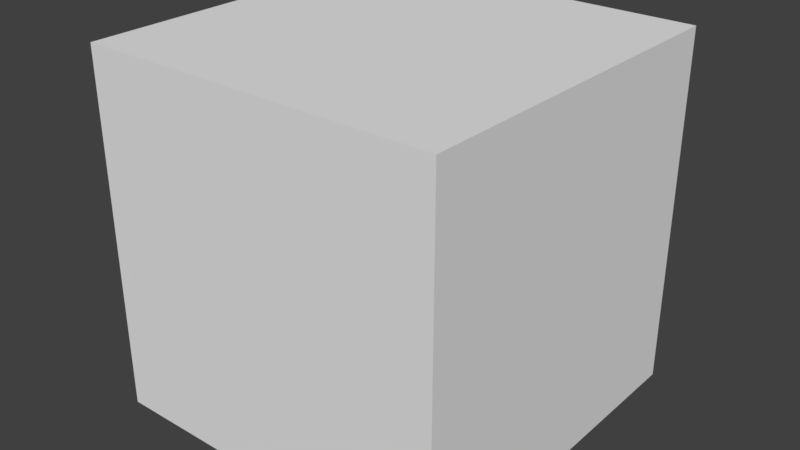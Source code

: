 # Source: Box.blend  (saved by Blender 2.79.0; exported with 4.5.12 LTS)
import bpy
from mathutils import Matrix  # noqa: F401  (used for matrix-valued properties, if any)

bpy.ops.wm.read_factory_settings(use_empty=True)
scene = bpy.context.scene
scene.name = 'Scene'

# ---- collections
col_collection_1 = bpy.data.collections.new('Collection 1'); scene.collection.children.link(col_collection_1)

# ---- materials (node trees are filled in below, after node groups)
mat_material = bpy.data.materials.new('Material')
mat_material.alpha_threshold = 0.0
mat_material.use_transparent_shadow = False
mat_material.roughness = 0.5
mat_material.line_color = (0.0, 0.0, 0.0, 1.0)

# ---- material node trees

# ---- world
world_world = bpy.data.worlds.new('World'); scene.world = world_world
world_world.color = (0.05088, 0.05088, 0.05088)
world_world.use_sun_shadow = False
world_world.sun_shadow_jitter_overblur = 0.0
world_world.cycles.sampling_method = 'MANUAL'

# ---- meshes
me_cube = bpy.data.meshes.new('Cube')
me_cube.from_pydata([(1.0, 1.0, -1.0), (1.0, -1.0, -1.0), (-1.0, -1.0, -1.0), (-1.0, 1.0, -1.0), (1.0, 1.0, 1.0), (1.0, -1.0, 1.0), (-1.0, -1.0, 1.0), (-1.0, 1.0, 1.0)], [], [(0, 1, 2, 3), (4, 7, 6, 5), (0, 4, 5, 1), (1, 5, 6, 2), (2, 6, 7, 3), (4, 0, 3, 7)])
me_cube.materials.append(mat_material)
me_cube.use_remesh_preserve_volume = False
me_cube.use_remesh_preserve_attributes = False
me_cube.use_mirror_vertex_groups = False
me_cube.update()

# ---- objects
ob_cube = bpy.data.objects.new('Cube', me_cube)

# ---- transforms, parenting, visibility, modifiers, constraints
ob_cube.location = (0.0, 0.0, 0.0)
ob_cube.scale = (0.5, 0.5, 0.5)
ob_cube.lock_rotations_4d = False
ob_cube.empty_display_type = 'ARROWS'
ob_cube.lineart.crease_threshold = 0.0

# ---- collection membership
col_collection_1.objects.link(ob_cube)

# ---- scene / render settings (as saved in the file)
scene.frame_start = 1; scene.frame_end = 250; scene.frame_set(1)
scene.render.engine = 'BLENDER_EEVEE_NEXT'
scene.render.resolution_percentage = 50
scene.render.dither_intensity = 0.0
scene.cycles.use_denoising = False
scene.cycles.samples = 128
scene.cycles.sampling_pattern = 'TABULATED_SOBOL'
scene.cycles.use_adaptive_sampling = False
scene.cycles.use_light_tree = False
scene.cycles.blur_glossy = 0.0
scene.cycles.sample_clamp_indirect = 0.0
scene.view_settings.view_transform = 'Standard'
bpy.context.view_layer.update()

# ---- added for rendering (the .blend has no active camera and no usable light): camera, sun
cam_auto = bpy.data.cameras.new('AutoCamera')
cam_auto.lens = 50.0
cam_auto.sensor_width = 36.0
cam_auto.clip_end = 1000.0
ob_auto_camera = bpy.data.objects.new('AutoCamera', cam_auto)
scene.collection.objects.link(ob_auto_camera)
ob_auto_camera.location = (1.60254, -1.92304, 1.28203)
ob_auto_camera.rotation_euler = (1.09748, -7.21219e-08, 0.694738)
scene.camera = ob_auto_camera
light_auto_sun = bpy.data.lights.new('AutoSun', 'SUN')
light_auto_sun.energy = 3.0
light_auto_sun.angle = 0.0523599
ob_auto_sun = bpy.data.objects.new('AutoSun', light_auto_sun)
scene.collection.objects.link(ob_auto_sun)
ob_auto_sun.rotation_euler = (0.872665, 0.174533, 0.523599)
bpy.context.view_layer.update()

